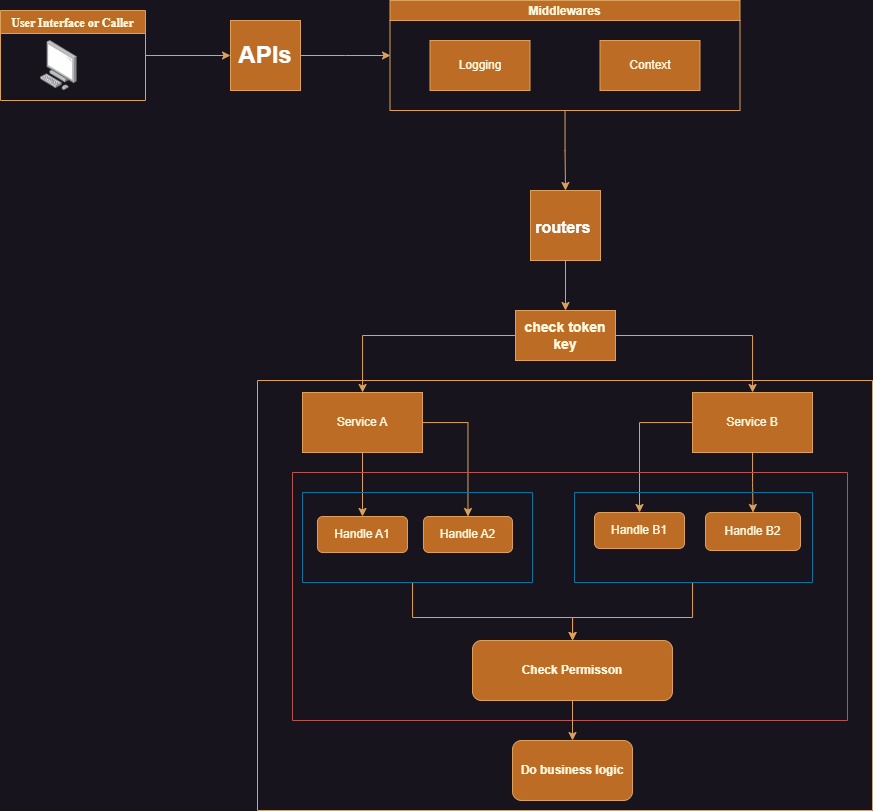

The diagram above was exported from draw.io. Its source (the exported page's mxGraphModel, read from the mxfile embedded in the PNG):
<mxGraphModel dx="1687" dy="1649" grid="1" gridSize="10" guides="1" tooltips="1" connect="1" arrows="1" fold="1" page="1" pageScale="1" pageWidth="1169" pageHeight="827" math="0" shadow="0">
  <root>
    <mxCell id="0" />
    <mxCell id="1" parent="0" />
    <mxCell id="VUMJLUo5TGnHFdnr3Mow-83" style="edgeStyle=orthogonalEdgeStyle;rounded=0;orthogonalLoop=1;jettySize=auto;html=1;strokeColor=#DDA15E;fontColor=#FEFAE0;fillColor=#BC6C25;" edge="1" parent="1" source="VUMJLUo5TGnHFdnr3Mow-2">
      <mxGeometry relative="1" as="geometry">
        <mxPoint x="410" y="-765" as="targetPoint" />
      </mxGeometry>
    </mxCell>
    <mxCell id="VUMJLUo5TGnHFdnr3Mow-2" value="&lt;h1&gt;&lt;font color=&quot;#ffffff&quot;&gt;APIs&lt;/font&gt;&lt;/h1&gt;" style="whiteSpace=wrap;html=1;aspect=fixed;fillColor=#BC6C25;fontColor=#FEFAE0;strokeColor=#DDA15E;labelBackgroundColor=none;" vertex="1" parent="1">
      <mxGeometry x="250" y="-800" width="70" height="70" as="geometry" />
    </mxCell>
    <mxCell id="VUMJLUo5TGnHFdnr3Mow-80" style="edgeStyle=orthogonalEdgeStyle;rounded=0;orthogonalLoop=1;jettySize=auto;html=1;entryX=0;entryY=0.5;entryDx=0;entryDy=0;strokeColor=#DDA15E;fontColor=#FEFAE0;fillColor=#BC6C25;" edge="1" parent="1" source="VUMJLUo5TGnHFdnr3Mow-4" target="VUMJLUo5TGnHFdnr3Mow-2">
      <mxGeometry relative="1" as="geometry" />
    </mxCell>
    <mxCell id="VUMJLUo5TGnHFdnr3Mow-4" value="User Interface or Caller" style="swimlane;fontStyle=1;labelBackgroundColor=none;fillColor=#BC6C25;strokeColor=#DDA15E;fontColor=#FEFAE0;labelBorderColor=none;fontFamily=Times New Roman;spacing=3;" vertex="1" parent="1">
      <mxGeometry x="20" y="-810" width="145" height="90.00000000000006" as="geometry">
        <mxRectangle x="505" y="-820" width="170" height="30" as="alternateBounds" />
      </mxGeometry>
    </mxCell>
    <mxCell id="VUMJLUo5TGnHFdnr3Mow-5" value="" style="image;points=[];aspect=fixed;html=1;align=center;shadow=0;dashed=0;image=img/lib/allied_telesis/computer_and_terminals/Personal_Computer.svg;labelBackgroundColor=none;fillColor=#BC6C25;strokeColor=#DDA15E;fontColor=#FEFAE0;" vertex="1" parent="VUMJLUo5TGnHFdnr3Mow-4">
      <mxGeometry x="40" y="30" width="36.89" height="50" as="geometry" />
    </mxCell>
    <mxCell id="VUMJLUo5TGnHFdnr3Mow-82" style="edgeStyle=orthogonalEdgeStyle;rounded=0;orthogonalLoop=1;jettySize=auto;html=1;entryX=0.5;entryY=0;entryDx=0;entryDy=0;strokeColor=#DDA15E;fontColor=#FEFAE0;fillColor=#BC6C25;" edge="1" parent="1" source="VUMJLUo5TGnHFdnr3Mow-13" target="VUMJLUo5TGnHFdnr3Mow-21">
      <mxGeometry relative="1" as="geometry" />
    </mxCell>
    <mxCell id="VUMJLUo5TGnHFdnr3Mow-13" value="Middlewares" style="swimlane;strokeColor=#DDA15E;fontColor=#FEFAE0;fillColor=#BC6C25;startSize=20;labelBackgroundColor=none;" vertex="1" parent="1">
      <mxGeometry x="409.5" y="-820" width="350" height="110" as="geometry" />
    </mxCell>
    <mxCell id="VUMJLUo5TGnHFdnr3Mow-17" value="Logging" style="html=1;dashed=0;whiteSpace=wrap;strokeColor=#DDA15E;fontColor=#FEFAE0;fillColor=#BC6C25;labelBackgroundColor=none;" vertex="1" parent="VUMJLUo5TGnHFdnr3Mow-13">
      <mxGeometry x="40" y="40" width="100" height="50" as="geometry" />
    </mxCell>
    <mxCell id="VUMJLUo5TGnHFdnr3Mow-18" value="Context" style="html=1;dashed=0;whiteSpace=wrap;strokeColor=#DDA15E;fontColor=#FEFAE0;fillColor=#BC6C25;labelBackgroundColor=none;" vertex="1" parent="VUMJLUo5TGnHFdnr3Mow-13">
      <mxGeometry x="210" y="40" width="100" height="50" as="geometry" />
    </mxCell>
    <mxCell id="VUMJLUo5TGnHFdnr3Mow-78" style="edgeStyle=orthogonalEdgeStyle;rounded=0;orthogonalLoop=1;jettySize=auto;html=1;entryX=0.5;entryY=0;entryDx=0;entryDy=0;strokeColor=#DDA15E;fontColor=#FEFAE0;fillColor=#BC6C25;" edge="1" parent="1" source="VUMJLUo5TGnHFdnr3Mow-21" target="VUMJLUo5TGnHFdnr3Mow-23">
      <mxGeometry relative="1" as="geometry" />
    </mxCell>
    <mxCell id="VUMJLUo5TGnHFdnr3Mow-21" value="&lt;h1 style=&quot;&quot;&gt;&lt;font style=&quot;font-size: 16px;&quot; color=&quot;#ffffff&quot;&gt;routers&amp;nbsp;&lt;/font&gt;&lt;/h1&gt;" style="whiteSpace=wrap;html=1;aspect=fixed;fillColor=#BC6C25;fontColor=#FEFAE0;strokeColor=#DDA15E;labelBackgroundColor=none;align=center;" vertex="1" parent="1">
      <mxGeometry x="550" y="-630" width="70" height="70" as="geometry" />
    </mxCell>
    <mxCell id="VUMJLUo5TGnHFdnr3Mow-41" value="" style="edgeStyle=orthogonalEdgeStyle;rounded=0;orthogonalLoop=1;jettySize=auto;html=1;strokeColor=#DDA15E;fontColor=#FEFAE0;fillColor=#BC6C25;" edge="1" parent="1" source="VUMJLUo5TGnHFdnr3Mow-23" target="VUMJLUo5TGnHFdnr3Mow-40">
      <mxGeometry relative="1" as="geometry" />
    </mxCell>
    <mxCell id="VUMJLUo5TGnHFdnr3Mow-43" value="" style="edgeStyle=orthogonalEdgeStyle;rounded=0;orthogonalLoop=1;jettySize=auto;html=1;strokeColor=#DDA15E;fontColor=#FEFAE0;fillColor=#BC6C25;" edge="1" parent="1" source="VUMJLUo5TGnHFdnr3Mow-23" target="VUMJLUo5TGnHFdnr3Mow-42">
      <mxGeometry relative="1" as="geometry" />
    </mxCell>
    <mxCell id="VUMJLUo5TGnHFdnr3Mow-23" value="&lt;h3&gt;check token key&lt;/h3&gt;" style="html=1;dashed=0;whiteSpace=wrap;strokeColor=#DDA15E;fontColor=#FEFAE0;fillColor=#BC6C25;" vertex="1" parent="1">
      <mxGeometry x="535" y="-510" width="100" height="50" as="geometry" />
    </mxCell>
    <mxCell id="VUMJLUo5TGnHFdnr3Mow-31" value="" style="swimlane;startSize=0;strokeColor=#DDA15E;fontColor=#FEFAE0;fillColor=#BC6C25;" vertex="1" parent="1">
      <mxGeometry x="277" y="-440" width="615" height="430" as="geometry" />
    </mxCell>
    <mxCell id="VUMJLUo5TGnHFdnr3Mow-45" value="" style="edgeStyle=orthogonalEdgeStyle;rounded=0;orthogonalLoop=1;jettySize=auto;html=1;strokeColor=#DDA15E;fontColor=#FEFAE0;fillColor=#BC6C25;" edge="1" parent="VUMJLUo5TGnHFdnr3Mow-31" source="VUMJLUo5TGnHFdnr3Mow-40" target="VUMJLUo5TGnHFdnr3Mow-44">
      <mxGeometry relative="1" as="geometry" />
    </mxCell>
    <mxCell id="VUMJLUo5TGnHFdnr3Mow-48" value="" style="edgeStyle=orthogonalEdgeStyle;rounded=0;orthogonalLoop=1;jettySize=auto;html=1;strokeColor=#DDA15E;fontColor=#FEFAE0;fillColor=#BC6C25;" edge="1" parent="VUMJLUo5TGnHFdnr3Mow-31" source="VUMJLUo5TGnHFdnr3Mow-40" target="VUMJLUo5TGnHFdnr3Mow-47">
      <mxGeometry relative="1" as="geometry" />
    </mxCell>
    <mxCell id="VUMJLUo5TGnHFdnr3Mow-40" value="Service A" style="whiteSpace=wrap;html=1;fillColor=#BC6C25;strokeColor=#DDA15E;fontColor=#FEFAE0;dashed=0;" vertex="1" parent="VUMJLUo5TGnHFdnr3Mow-31">
      <mxGeometry x="45" y="12" width="120" height="60" as="geometry" />
    </mxCell>
    <mxCell id="VUMJLUo5TGnHFdnr3Mow-50" value="" style="edgeStyle=orthogonalEdgeStyle;rounded=0;orthogonalLoop=1;jettySize=auto;html=1;strokeColor=#DDA15E;fontColor=#FEFAE0;fillColor=#BC6C25;" edge="1" parent="VUMJLUo5TGnHFdnr3Mow-31" source="VUMJLUo5TGnHFdnr3Mow-42" target="VUMJLUo5TGnHFdnr3Mow-49">
      <mxGeometry relative="1" as="geometry" />
    </mxCell>
    <mxCell id="VUMJLUo5TGnHFdnr3Mow-52" value="" style="edgeStyle=orthogonalEdgeStyle;rounded=0;orthogonalLoop=1;jettySize=auto;html=1;strokeColor=#DDA15E;fontColor=#FEFAE0;fillColor=#BC6C25;" edge="1" parent="VUMJLUo5TGnHFdnr3Mow-31" source="VUMJLUo5TGnHFdnr3Mow-42" target="VUMJLUo5TGnHFdnr3Mow-51">
      <mxGeometry relative="1" as="geometry" />
    </mxCell>
    <mxCell id="VUMJLUo5TGnHFdnr3Mow-42" value="Service B" style="whiteSpace=wrap;html=1;fillColor=#BC6C25;strokeColor=#DDA15E;fontColor=#FEFAE0;dashed=0;" vertex="1" parent="VUMJLUo5TGnHFdnr3Mow-31">
      <mxGeometry x="435" y="12" width="120" height="60" as="geometry" />
    </mxCell>
    <mxCell id="VUMJLUo5TGnHFdnr3Mow-46" value="" style="swimlane;startSize=0;strokeColor=#b85450;fillColor=#f8cecc;gradientColor=#ea6b66;" vertex="1" parent="VUMJLUo5TGnHFdnr3Mow-31">
      <mxGeometry x="35" y="92" width="555" height="248" as="geometry" />
    </mxCell>
    <mxCell id="VUMJLUo5TGnHFdnr3Mow-47" value="Handle A2" style="rounded=1;whiteSpace=wrap;html=1;fillColor=#BC6C25;strokeColor=#DDA15E;fontColor=#FEFAE0;dashed=0;" vertex="1" parent="VUMJLUo5TGnHFdnr3Mow-46">
      <mxGeometry x="131" y="44" width="89" height="36" as="geometry" />
    </mxCell>
    <mxCell id="VUMJLUo5TGnHFdnr3Mow-49" value="Handle B1" style="rounded=1;whiteSpace=wrap;html=1;fillColor=#BC6C25;strokeColor=#DDA15E;fontColor=#FEFAE0;dashed=0;" vertex="1" parent="VUMJLUo5TGnHFdnr3Mow-46">
      <mxGeometry x="302" y="40" width="90" height="36" as="geometry" />
    </mxCell>
    <mxCell id="VUMJLUo5TGnHFdnr3Mow-51" value="Handle B2" style="rounded=1;whiteSpace=wrap;html=1;fillColor=#BC6C25;strokeColor=#DDA15E;fontColor=#FEFAE0;dashed=0;" vertex="1" parent="VUMJLUo5TGnHFdnr3Mow-46">
      <mxGeometry x="413" y="40" width="95" height="38" as="geometry" />
    </mxCell>
    <mxCell id="VUMJLUo5TGnHFdnr3Mow-69" style="edgeStyle=orthogonalEdgeStyle;rounded=0;orthogonalLoop=1;jettySize=auto;html=1;strokeColor=#DDA15E;fontColor=#FEFAE0;fillColor=#BC6C25;" edge="1" parent="VUMJLUo5TGnHFdnr3Mow-46" source="VUMJLUo5TGnHFdnr3Mow-64" target="VUMJLUo5TGnHFdnr3Mow-67">
      <mxGeometry relative="1" as="geometry">
        <Array as="points">
          <mxPoint x="120" y="145" />
          <mxPoint x="280" y="145" />
        </Array>
      </mxGeometry>
    </mxCell>
    <mxCell id="VUMJLUo5TGnHFdnr3Mow-64" value="" style="swimlane;startSize=0;strokeColor=#10739e;fillColor=#b1ddf0;" vertex="1" parent="VUMJLUo5TGnHFdnr3Mow-46">
      <mxGeometry x="10" y="20" width="230" height="90" as="geometry" />
    </mxCell>
    <mxCell id="VUMJLUo5TGnHFdnr3Mow-44" value="Handle A1" style="rounded=1;whiteSpace=wrap;html=1;fillColor=#BC6C25;strokeColor=#DDA15E;fontColor=#FEFAE0;dashed=0;" vertex="1" parent="VUMJLUo5TGnHFdnr3Mow-64">
      <mxGeometry x="15" y="24" width="90" height="36" as="geometry" />
    </mxCell>
    <mxCell id="VUMJLUo5TGnHFdnr3Mow-68" value="" style="edgeStyle=orthogonalEdgeStyle;rounded=0;orthogonalLoop=1;jettySize=auto;html=1;strokeColor=#DDA15E;fontColor=#FEFAE0;fillColor=#BC6C25;" edge="1" parent="VUMJLUo5TGnHFdnr3Mow-46" source="VUMJLUo5TGnHFdnr3Mow-65" target="VUMJLUo5TGnHFdnr3Mow-67">
      <mxGeometry relative="1" as="geometry">
        <Array as="points">
          <mxPoint x="400" y="145" />
          <mxPoint x="280" y="145" />
        </Array>
      </mxGeometry>
    </mxCell>
    <mxCell id="VUMJLUo5TGnHFdnr3Mow-65" value="" style="swimlane;startSize=0;strokeColor=#10739e;fillColor=#b1ddf0;" vertex="1" parent="VUMJLUo5TGnHFdnr3Mow-46">
      <mxGeometry x="282" y="20" width="238" height="90" as="geometry" />
    </mxCell>
    <mxCell id="VUMJLUo5TGnHFdnr3Mow-67" value="Check Permisson" style="rounded=1;whiteSpace=wrap;html=1;fillColor=#BC6C25;strokeColor=#DDA15E;fontColor=#FEFAE0;fontStyle=1;startSize=0;" vertex="1" parent="VUMJLUo5TGnHFdnr3Mow-46">
      <mxGeometry x="180" y="168" width="200" height="60" as="geometry" />
    </mxCell>
    <mxCell id="VUMJLUo5TGnHFdnr3Mow-70" value="Do business logic" style="rounded=1;whiteSpace=wrap;html=1;fillColor=#BC6C25;strokeColor=#DDA15E;fontColor=#FEFAE0;fontStyle=1;startSize=0;" vertex="1" parent="VUMJLUo5TGnHFdnr3Mow-31">
      <mxGeometry x="255" y="360" width="120" height="60" as="geometry" />
    </mxCell>
    <mxCell id="VUMJLUo5TGnHFdnr3Mow-71" value="" style="edgeStyle=orthogonalEdgeStyle;rounded=0;orthogonalLoop=1;jettySize=auto;html=1;strokeColor=#DDA15E;fontColor=#FEFAE0;fillColor=#BC6C25;" edge="1" parent="VUMJLUo5TGnHFdnr3Mow-31" source="VUMJLUo5TGnHFdnr3Mow-67" target="VUMJLUo5TGnHFdnr3Mow-70">
      <mxGeometry relative="1" as="geometry" />
    </mxCell>
  </root>
</mxGraphModel>